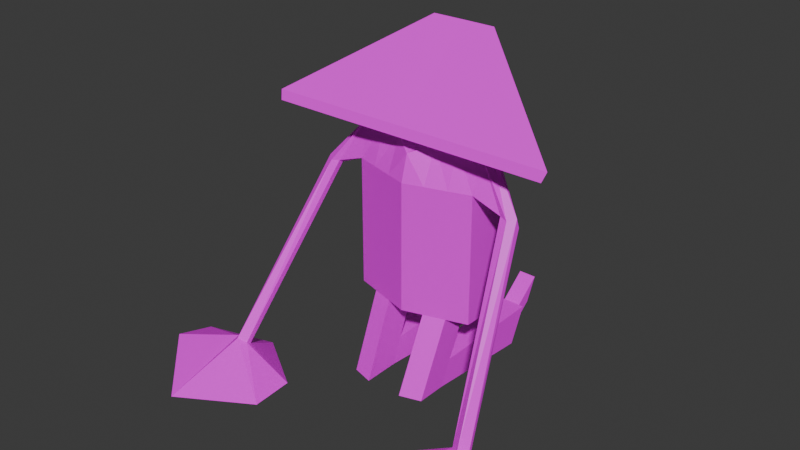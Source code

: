 # Source: BabyButterfly.jesus.blend  (saved by Blender 4.0.36; exported with 4.5.12 LTS)
import bpy
from mathutils import Matrix  # noqa: F401  (used for matrix-valued properties, if any)

bpy.ops.wm.read_factory_settings(use_empty=True)
scene = bpy.context.scene
scene.name = 'Scene'

# ---- collections
col_collection = bpy.data.collections.new('Collection'); scene.collection.children.link(col_collection)

# ---- materials (node trees are filled in below, after node groups)
mat_material_001 = bpy.data.materials.new('Material.001')
mat_material_001.use_transparent_shadow = False

# ---- material node trees
mat_material_001.use_nodes = True; mat_material_001.node_tree.nodes.clear()
_N = mat_material_001.node_tree.nodes; _L = mat_material_001.node_tree.links
n0 = _N.new('ShaderNodeBsdfPrincipled'); n0.name = 'Principled BSDF'; n0.location = (10, 300)
n0.inputs[3].default_value = 1.45
n1 = _N.new('ShaderNodeOutputMaterial'); n1.name = 'Material Output'; n1.location = (300, 300)
n2 = _N.new('ShaderNodeTexImage'); n2.name = 'Image Texture'; n2.location = (-280, 280)
_L.new(n0.outputs[0], n1.inputs[0])
_L.new(n2.outputs[0], n0.inputs[0])
n1.is_active_output = True

# ---- world
world_world = bpy.data.worlds.new('World'); scene.world = world_world
world_world.use_nodes = True; world_world.node_tree.nodes.clear()
_N = world_world.node_tree.nodes; _L = world_world.node_tree.links
n0 = _N.new('ShaderNodeOutputWorld'); n0.name = 'World Output'; n0.location = (300, 300)
n1 = _N.new('ShaderNodeBackground'); n1.name = 'Background'; n1.location = (10, 300)
n1.inputs[0].default_value = (0.05088, 0.05088, 0.05088, 1.0)
_L.new(n1.outputs[0], n0.inputs[0])
n0.is_active_output = True
world_world.color = (0.05088, 0.05088, 0.05088)
world_world.use_sun_shadow = False
world_world.sun_shadow_jitter_overblur = 0.0

# ---- meshes
me_cube_002 = bpy.data.meshes.new('Cube.002')
me_cube_002.from_pydata([(0.0, -0.9894, -1.012), (0.0, -0.8232, 0.795), (0.0, 1.011, -1.012), (0.0, 0.6412, 0.9882), (0.9382, -0.5539, -1.012), (0.9382, -0.3199, 0.93), (0.9518, 0.4935, -1.012), (0.982, 0.08258, 0.9306), (0.0, -0.9894, 0.4937), (0.0, 1.011, 0.4937), (0.9518, 0.4935, 0.4937), (0.9382, -0.5539, 0.4937), (1.606, -0.4221, 0.282), (1.488, -0.5915, 0.3557), (1.477, -0.3266, 0.2965), (1.367, -0.5337, 0.3716), (2.051, -2.724, -1.579), (1.964, -2.974, -1.505), (1.952, -2.67, -1.622), (1.843, -2.877, -1.547), (0.0, 0.01062, -1.012), (0.0, 0.01062, 0.9882), (0.945, -0.03021, -1.012), (0.945, -0.03021, 0.9882), (0.945, -0.03021, 0.4937), (0.0, 0.01062, 0.4937), (1.586, -0.4573, 0.3806), (1.369, -0.4302, 0.334), (2.061, -2.801, -1.538), (1.845, -2.774, -1.585), (0.3046, 0.8451, -1.012), (0.3142, 0.4624, 0.9698), (0.3002, -0.85, -1.012), (0.3002, -0.5055, 0.9002), (0.3002, -0.85, 0.4937), (0.3046, 0.8451, 0.4937), (0.3024, -0.002448, 0.9882), (0.3024, -0.002448, -1.012), (0.0, 0.9661, 1.971), (0.0, 1.143, 1.861), (0.3853, 1.105, 1.857), (0.4847, 0.9611, 1.971), (0.3984, 0.9456, 1.574), (0.5005, 0.3927, 1.481), (0.0, 0.4058, 1.481), (0.0, 1.047, 1.585), (0.0, -0.9418, 1.101), (2.173, -0.9446, 1.101), (0.0, -1.026, 0.9962), (2.131, -1.029, 0.9962), (2.827, -2.606, -1.716), (2.023, -4.832, -1.796), (2.078, -1.783, -1.902), (1.109, -3.715, -1.887), (2.861, -3.481, -1.611), (1.173, -2.702, -1.905), (0.6481, 0.2725, 0.9502), (0.6192, -0.702, -1.012), (0.6282, 0.6693, 0.4937), (0.6237, -0.01633, 0.9882), (0.6282, 0.6693, -1.012), (0.6192, -0.4127, 0.9151), (0.6192, -0.702, 0.4937), (0.6237, -0.01633, -1.012), (0.6, -0.7502, -1.868), (0.2787, -0.7363, -1.868), (0.2765, -1.584, -1.868), (0.5956, -1.436, -1.868), (0.6039, -1.177, -1.566), (0.6084, -0.4911, -1.566), (0.2849, -1.325, -1.566), (0.2871, -0.4772, -1.566), (0.5784, 1.827, -1.85), (0.3124, 1.839, -1.85), (0.5862, 2.07, -1.567), (0.3203, 2.081, -1.567), (0.6674, 1.764, -1.919), (0.2196, 1.783, -1.919), (0.679, 2.125, -1.498), (0.2313, 2.144, -1.498), (0.5909, 2.513, -1.545), (0.3249, 2.524, -1.545), (0.5987, 2.755, -1.262), (0.3327, 2.767, -1.262)], [], [(25, 21, 3, 9), (58, 56, 7, 10), (10, 7, 12, 14), (34, 33, 1, 8), (63, 22, 4, 57), (36, 21, 1, 33), (32, 34, 8, 0), (22, 24, 11, 4), (60, 58, 10, 6), (20, 25, 9, 2), (27, 14, 18, 29), (23, 5, 13, 26), (24, 10, 14, 27), (5, 11, 15, 13), (19, 29, 55, 53), (14, 12, 16, 18), (13, 15, 19, 17), (26, 13, 17, 28), (12, 26, 28, 16), (16, 28, 54, 50), (11, 24, 27, 15), (7, 23, 26, 12), (15, 27, 29, 19), (0, 8, 25, 20), (6, 10, 24, 22), (43, 42, 40, 41), (60, 6, 22, 63), (8, 1, 21, 25), (2, 30, 37, 20), (56, 31, 36, 59), (2, 9, 35, 30), (57, 62, 34, 32), (59, 36, 33, 61), (20, 37, 32, 0), (62, 61, 33, 34), (9, 3, 31, 35), (40, 39, 38, 41), (45, 44, 38, 39), (42, 45, 39, 40), (44, 43, 49, 48), (21, 36, 43, 44), (31, 3, 45, 42), (3, 21, 44, 45), (36, 31, 42, 43), (48, 49, 47, 46), (38, 44, 48, 46), (41, 38, 46, 47), (43, 41, 47, 49), (55, 54, 51, 53), (52, 50, 54, 55), (18, 16, 50, 52), (29, 18, 52, 55), (17, 19, 53, 51), (28, 17, 51, 54), (11, 5, 61, 62), (23, 59, 61, 5), (4, 11, 62, 57), (7, 56, 59, 23), (30, 60, 63, 37), (30, 35, 58, 60), (69, 68, 67, 64), (35, 31, 56, 58), (65, 64, 67, 66), (68, 70, 66, 67), (71, 69, 78, 79), (70, 71, 65, 66), (32, 37, 71, 70), (37, 63, 69, 71), (57, 32, 70, 68), (63, 57, 68, 69), (73, 75, 83, 81), (64, 65, 77, 76), (65, 71, 79, 77), (69, 64, 76, 78), (73, 72, 76, 77), (72, 74, 78, 76), (75, 73, 77, 79), (74, 75, 79, 78), (83, 82, 80, 81), (72, 73, 81, 80), (75, 74, 82, 83), (74, 72, 80, 82)])
_uv = me_cube_002.uv_layers.new(name='UVMap')
_uv.uv.foreach_set('vector', [0.5521, 0.02969, 0.6139, 0.02969, 0.6139, 0.1547, 0.5521, 0.1547, 0.5648, 0.3197, 0.6266, 0.3197, 0.6266, 0.4047, 0.5648, 0.4047, 0.5648, 0.4047, 0.6266, 0.4047, 0.6266, 0.4047, 0.5648, 0.4047, 0.5648, 0.8247, 0.6266, 0.8247, 0.6266, 0.9047, 0.5648, 0.9047, 0.2916, 0.5297, 0.3766, 0.5297, 0.3766, 0.6547, 0.2916, 0.6547, 0.8379, 0.2162, 0.8575, 0.5149, 0.8575, 0.6399, 0.7474, 0.9067, 0.3766, 0.8247, 0.5648, 0.8247, 0.5648, 0.9047, 0.3766, 0.9047, 0.3766, 0.5297, 0.5648, 0.5297, 0.5648, 0.6547, 0.3766, 0.6547, 0.3766, 0.3197, 0.5648, 0.3197, 0.5648, 0.4047, 0.3766, 0.4047, 0.3639, 0.02969, 0.5521, 0.02969, 0.5521, 0.1547, 0.3639, 0.1547, 0.5648, 0.5297, 0.5648, 0.4047, 0.5648, 0.4047, 0.5648, 0.5297, 0.6266, 0.5297, 0.6266, 0.6547, 0.6266, 0.6547, 0.6266, 0.5297, 0.5648, 0.5297, 0.5648, 0.4047, 0.5648, 0.4047, 0.5648, 0.5297, 0.6266, 0.6547, 0.5648, 0.6547, 0.5648, 0.6547, 0.6266, 0.6547, 0.5648, 0.6547, 0.5648, 0.5297, 0.5648, 0.5297, 0.5648, 0.6547, 0.5648, 0.4047, 0.6266, 0.4047, 0.6266, 0.4047, 0.5648, 0.4047, 0.6266, 0.6547, 0.5648, 0.6547, 0.5648, 0.6547, 0.6266, 0.6547, 0.6266, 0.5297, 0.6266, 0.6547, 0.6266, 0.6547, 0.6266, 0.5297, 0.6266, 0.4047, 0.6266, 0.5297, 0.6266, 0.5297, 0.6266, 0.4047, 0.6266, 0.4047, 0.6266, 0.5297, 0.6266, 0.5297, 0.6266, 0.4047, 0.5648, 0.6547, 0.5648, 0.5297, 0.5648, 0.5297, 0.5648, 0.6547, 0.6266, 0.4047, 0.6266, 0.5297, 0.6266, 0.5297, 0.6266, 0.4047, 0.5648, 0.6547, 0.5648, 0.5297, 0.5648, 0.5297, 0.5648, 0.6547, 0.3639, -0.09531, 0.5521, -0.09531, 0.5521, 0.02969, 0.3639, 0.02969, 0.3766, 0.4047, 0.5648, 0.4047, 0.5648, 0.5297, 0.3766, 0.5297, 0.8379, 0.2162, 0.7775, 0.3899, 0.7775, 0.3899, 0.8379, 0.2162, 0.2916, 0.4047, 0.3766, 0.4047, 0.3766, 0.5297, 0.2916, 0.5297, 0.5521, -0.09531, 0.6139, -0.09531, 0.6139, 0.02969, 0.5521, 0.02969, 0.1504, 0.3877, 0.2304, 0.3877, 0.2304, 0.5127, 0.1504, 0.5127, 0.7402, 0.1569, 0.7775, 0.3899, 0.8379, 0.2162, 0.2481, 0.1823, 0.3639, 0.1547, 0.5521, 0.1547, 0.5648, 0.2347, 0.3766, 0.2347, 0.3766, 0.7397, 0.5648, 0.7397, 0.5648, 0.8247, 0.3766, 0.8247, 0.2481, 0.1823, 0.8379, 0.2162, 0.7474, 0.9067, 0.2497, 0.8686, 0.1504, 0.5127, 0.2304, 0.5127, 0.2304, 0.6377, 0.1504, 0.6377, 0.5648, 0.7397, 0.6266, 0.7397, 0.6266, 0.8247, 0.5648, 0.8247, 0.5521, 0.1547, 0.6139, 0.1547, 0.6266, 0.2347, 0.5648, 0.2347, 0.7775, 0.3899, 0.8575, 0.3899, 0.8575, 0.5149, 0.8379, 0.2162, 0.6139, 0.1547, 0.6139, 0.02969, 0.6139, 0.02969, 0.6139, 0.1547, 0.6266, 0.2347, 0.6139, 0.1547, 0.6139, 0.1547, 0.6266, 0.2347, 0.8575, 0.5149, 0.8379, 0.2162, 0.8379, 0.2162, 0.8575, 0.5149, 0.8575, 0.5149, 0.8379, 0.2162, 0.8379, 0.2162, 0.8575, 0.5149, 0.6266, 0.2347, 0.6139, 0.1547, 0.6139, 0.1547, 0.6266, 0.2347, 0.6139, 0.1547, 0.6139, 0.02969, 0.6139, 0.02969, 0.6139, 0.1547, 0.8379, 0.2162, 0.7775, 0.3899, 0.7775, 0.3899, 0.8379, 0.2162, 0.8575, 0.5149, 0.8379, 0.2162, 0.8379, 0.2162, 0.8575, 0.5149, 0.6139, 0.02969, 0.6139, 0.02969, 0.6139, 0.02969, 0.6139, 0.02969, 0.7043, 0.686, 0.9188, 0.8185, 0.3012, 0.9086, 0.3903, 0.653, 0.8379, 0.2162, 0.8379, 0.2162, 0.8379, 0.2162, 0.8379, 0.2162, 0.5648, 0.5297, 0.6266, 0.5297, 0.6266, 0.6547, 0.5648, 0.6547, 0.5648, 0.4047, 0.6266, 0.4047, 0.6266, 0.5297, 0.5648, 0.5297, 0.5648, 0.4047, 0.6266, 0.4047, 0.6266, 0.4047, 0.5648, 0.4047, 0.5648, 0.5297, 0.5648, 0.4047, 0.5648, 0.4047, 0.5648, 0.5297, 0.6266, 0.6547, 0.5648, 0.6547, 0.5648, 0.6547, 0.6266, 0.6547, 0.6266, 0.5297, 0.6266, 0.6547, 0.6266, 0.6547, 0.6266, 0.5297, 0.5648, 0.6547, 0.6266, 0.6547, 0.6266, 0.7397, 0.5648, 0.7397, 0.6266, 0.5297, 0.2481, 0.1823, 0.2497, 0.8686, 0.6266, 0.6547, 0.3766, 0.6547, 0.5648, 0.6547, 0.5648, 0.7397, 0.3766, 0.7397, 0.6266, 0.4047, 0.7402, 0.1569, 0.2481, 0.1823, 0.6266, 0.5297, 0.2304, 0.3877, 0.2916, 0.4047, 0.2916, 0.5297, 0.2304, 0.5127, 0.3766, 0.2347, 0.5648, 0.2347, 0.5648, 0.3197, 0.3766, 0.3197, 0.2916, 0.5297, 0.2916, 0.6547, 0.2916, 0.6547, 0.2916, 0.5297, 0.5648, 0.2347, 0.6266, 0.2347, 0.6266, 0.3197, 0.5648, 0.3197, 0.2304, 0.5127, 0.2916, 0.5297, 0.2916, 0.6547, 0.2304, 0.6377, 0.3766, 0.7397, 0.3766, 0.8247, 0.3766, 0.8247, 0.3766, 0.7397, 0.2304, 0.5127, 0.2916, 0.5297, 0.2916, 0.5297, 0.2304, 0.5127, 0.2304, 0.6377, 0.2304, 0.5127, 0.2304, 0.5127, 0.2304, 0.6377, 0.2304, 0.6377, 0.2304, 0.5127, 0.2304, 0.5127, 0.2304, 0.6377, 0.2304, 0.5127, 0.2916, 0.5297, 0.2916, 0.5297, 0.2304, 0.5127, 0.3766, 0.7397, 0.3766, 0.8247, 0.3766, 0.8247, 0.3766, 0.7397, 0.2916, 0.5297, 0.2916, 0.6547, 0.2916, 0.6547, 0.2916, 0.5297, 0.2476, 0.5127, 0.2476, 0.5127, 0.2476, 0.5127, 0.2476, 0.5127, 0.2916, 0.5297, 0.2304, 0.5127, 0.2304, 0.5127, 0.2916, 0.5297, 0.2304, 0.5127, 0.2304, 0.5127, 0.2304, 0.5127, 0.2304, 0.5127, 0.2916, 0.5297, 0.2916, 0.5297, 0.2916, 0.5297, 0.2916, 0.5297, 0.2476, 0.5127, 0.2743, 0.5297, 0.2916, 0.5297, 0.2304, 0.5127, 0.2743, 0.5297, 0.2743, 0.5297, 0.2916, 0.5297, 0.2916, 0.5297, 0.2476, 0.5127, 0.2476, 0.5127, 0.2304, 0.5127, 0.2304, 0.5127, 0.2743, 0.5297, 0.2476, 0.5127, 0.2304, 0.5127, 0.2916, 0.5297, 0.2476, 0.5127, 0.2743, 0.5297, 0.2743, 0.5297, 0.2476, 0.5127, 0.2743, 0.5297, 0.2476, 0.5127, 0.2476, 0.5127, 0.2743, 0.5297, 0.2476, 0.5127, 0.2743, 0.5297, 0.2743, 0.5297, 0.2476, 0.5127, 0.2743, 0.5297, 0.2743, 0.5297, 0.2743, 0.5297, 0.2743, 0.5297])
me_cube_002.materials.append(mat_material_001)
me_cube_002.update()

# ---- objects
ob_cube = bpy.data.objects.new('Cube', me_cube_002)

# ---- transforms, parenting, visibility, modifiers, constraints
ob_cube.location = (0.0, 0.0, 5.711)
ob_cube.scale = (3.708, 2.407, 4.748)
_m = ob_cube.modifiers.new('Mirror', 'MIRROR')
_m.use_clip = True

# ---- collection membership
col_collection.objects.link(ob_cube)

# ---- scene / render settings (as saved in the file)
scene.frame_start = 1; scene.frame_end = 250; scene.frame_set(1)
scene.render.engine = 'BLENDER_EEVEE_NEXT'
scene.cycles.sampling_pattern = 'TABULATED_SOBOL'
bpy.context.view_layer.update()

# ---- added for rendering (the .blend has no active camera and no usable light): camera, sun
cam_auto = bpy.data.cameras.new('AutoCamera')
cam_auto.lens = 50.0
cam_auto.sensor_width = 36.0
cam_auto.clip_end = 1000.0
ob_auto_camera = bpy.data.objects.new('AutoCamera', cam_auto)
scene.collection.objects.link(ob_auto_camera)
ob_auto_camera.location = (31.0436, -39.7383, 30.6685)
ob_auto_camera.rotation_euler = (1.09748, -7.21219e-08, 0.694738)
scene.camera = ob_auto_camera
light_auto_sun = bpy.data.lights.new('AutoSun', 'SUN')
light_auto_sun.energy = 3.0
light_auto_sun.angle = 0.0523599
ob_auto_sun = bpy.data.objects.new('AutoSun', light_auto_sun)
scene.collection.objects.link(ob_auto_sun)
ob_auto_sun.rotation_euler = (0.872665, 0.174533, 0.523599)
bpy.context.view_layer.update()
